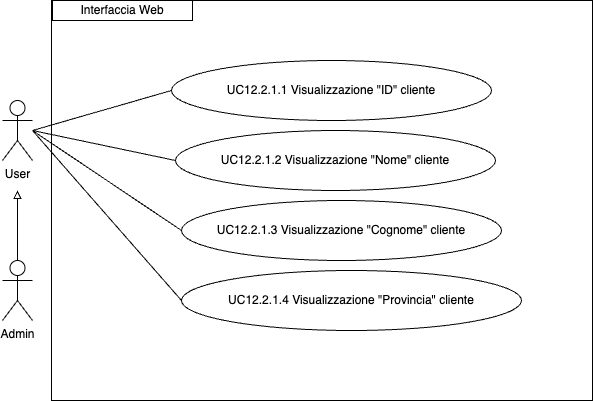

The diagram above was exported from draw.io. Its source (the exported page's mxGraphModel, read from the mxfile embedded in the PNG):
<mxGraphModel dx="954" dy="1779" grid="1" gridSize="10" guides="1" tooltips="1" connect="1" arrows="1" fold="1" page="1" pageScale="1" pageWidth="827" pageHeight="1169" math="0" shadow="0">
  <root>
    <mxCell id="0" />
    <mxCell id="1" parent="0" />
    <mxCell id="cossXBuU-prAeX_ZA-Xt-2" value="UC12.2.1.2 Visualizzazione &quot;Nome&quot; cliente" style="ellipse;whiteSpace=wrap;html=1;" parent="1" vertex="1">
      <mxGeometry x="243" y="100" width="320" height="60" as="geometry" />
    </mxCell>
    <mxCell id="cossXBuU-prAeX_ZA-Xt-4" value="UC12.2.1.3 Visualizzazione &quot;Cognome&quot; cliente" style="ellipse;whiteSpace=wrap;html=1;" parent="1" vertex="1">
      <mxGeometry x="249" y="170" width="320" height="60" as="geometry" />
    </mxCell>
    <mxCell id="cossXBuU-prAeX_ZA-Xt-6" value="UC12.2.1.1 Visualizzazione &quot;ID&quot; cliente" style="ellipse;whiteSpace=wrap;html=1;" parent="1" vertex="1">
      <mxGeometry x="239" y="30" width="320" height="60" as="geometry" />
    </mxCell>
    <mxCell id="cossXBuU-prAeX_ZA-Xt-8" value="UC12.2.1.4 Visualizzazione &quot;Provincia&quot; cliente" style="ellipse;whiteSpace=wrap;html=1;" parent="1" vertex="1">
      <mxGeometry x="249" y="240" width="340" height="60" as="geometry" />
    </mxCell>
    <mxCell id="cossXBuU-prAeX_ZA-Xt-10" style="edgeStyle=orthogonalEdgeStyle;rounded=0;orthogonalLoop=1;jettySize=auto;html=1;exitX=0.5;exitY=0;exitDx=0;exitDy=0;exitPerimeter=0;endArrow=block;endFill=0;" parent="1" source="cossXBuU-prAeX_ZA-Xt-11" edge="1">
      <mxGeometry relative="1" as="geometry">
        <mxPoint x="85" y="160" as="targetPoint" />
      </mxGeometry>
    </mxCell>
    <mxCell id="cossXBuU-prAeX_ZA-Xt-11" value="Admin" style="shape=umlActor;verticalLabelPosition=bottom;verticalAlign=top;html=1;outlineConnect=0;" parent="1" vertex="1">
      <mxGeometry x="70" y="230" width="30" height="60" as="geometry" />
    </mxCell>
    <mxCell id="cossXBuU-prAeX_ZA-Xt-12" value="User" style="shape=umlActor;verticalLabelPosition=bottom;verticalAlign=top;html=1;outlineConnect=0;" parent="1" vertex="1">
      <mxGeometry x="70" y="70" width="30" height="60" as="geometry" />
    </mxCell>
    <mxCell id="cossXBuU-prAeX_ZA-Xt-13" value="" style="endArrow=none;html=1;rounded=0;entryX=0;entryY=0.5;entryDx=0;entryDy=0;" parent="1" target="cossXBuU-prAeX_ZA-Xt-6" edge="1">
      <mxGeometry width="50" height="50" relative="1" as="geometry">
        <mxPoint x="100" y="100" as="sourcePoint" />
        <mxPoint x="190" y="170" as="targetPoint" />
      </mxGeometry>
    </mxCell>
    <mxCell id="cossXBuU-prAeX_ZA-Xt-14" value="Interfaccia Web" style="rounded=0;whiteSpace=wrap;html=1;" parent="1" vertex="1">
      <mxGeometry x="120" y="-30" width="140" height="20" as="geometry" />
    </mxCell>
    <mxCell id="M78qwpnA09KBsv8SCh-c-1" value="" style="endArrow=none;html=1;rounded=0;entryX=0;entryY=0.5;entryDx=0;entryDy=0;" edge="1" parent="1" target="cossXBuU-prAeX_ZA-Xt-2">
      <mxGeometry width="50" height="50" relative="1" as="geometry">
        <mxPoint x="100" y="100" as="sourcePoint" />
        <mxPoint x="220" y="110" as="targetPoint" />
      </mxGeometry>
    </mxCell>
    <mxCell id="M78qwpnA09KBsv8SCh-c-2" value="" style="endArrow=none;html=1;rounded=0;entryX=0;entryY=0.5;entryDx=0;entryDy=0;" edge="1" parent="1" target="cossXBuU-prAeX_ZA-Xt-4">
      <mxGeometry width="50" height="50" relative="1" as="geometry">
        <mxPoint x="100" y="100" as="sourcePoint" />
        <mxPoint x="230" y="120" as="targetPoint" />
      </mxGeometry>
    </mxCell>
    <mxCell id="M78qwpnA09KBsv8SCh-c-3" value="" style="endArrow=none;html=1;rounded=0;entryX=0;entryY=0.5;entryDx=0;entryDy=0;" edge="1" parent="1" target="cossXBuU-prAeX_ZA-Xt-8">
      <mxGeometry width="50" height="50" relative="1" as="geometry">
        <mxPoint x="100" y="100" as="sourcePoint" />
        <mxPoint x="240" y="130" as="targetPoint" />
      </mxGeometry>
    </mxCell>
    <mxCell id="M78qwpnA09KBsv8SCh-c-14" value="" style="rounded=0;whiteSpace=wrap;html=1;fillColor=none;" vertex="1" parent="1">
      <mxGeometry x="119" y="-30" width="541" height="400" as="geometry" />
    </mxCell>
  </root>
</mxGraphModel>